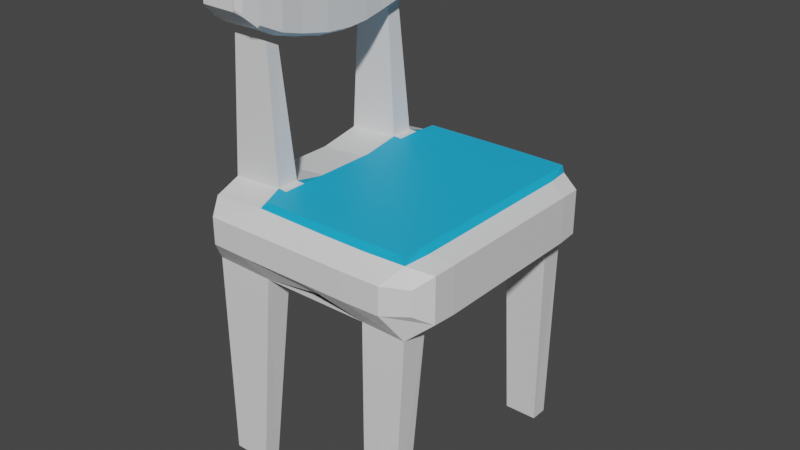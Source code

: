# Source: Chair.blend  (saved by Blender 2.83.19; exported with 4.5.12 LTS)
import bpy
from mathutils import Matrix  # noqa: F401  (used for matrix-valued properties, if any)

bpy.ops.wm.read_factory_settings(use_empty=True)
scene = bpy.context.scene
scene.name = 'Scene'

# ---- collections
col_collection = bpy.data.collections.new('Collection'); scene.collection.children.link(col_collection)

# ---- materials (node trees are filled in below, after node groups)
mat_material_003 = bpy.data.materials.new('Material.003')
mat_material_003.use_transparent_shadow = False
mat_material_004 = bpy.data.materials.new('Material.004')
mat_material_004.use_transparent_shadow = False

# ---- material node trees
mat_material_003.use_nodes = True; mat_material_003.node_tree.nodes.clear()
_N = mat_material_003.node_tree.nodes; _L = mat_material_003.node_tree.links
n0 = _N.new('ShaderNodeBsdfPrincipled'); n0.name = 'Principled BSDF'; n0.location = (10, 300)
n0.distribution = 'GGX'
n0.subsurface_method = 'BURLEY'
n0.inputs[3].default_value = 1.45
n0.inputs[27].default_value = (0.0, 0.0, 0.0, 1.0)
n0.inputs[28].default_value = 1.0
n1 = _N.new('ShaderNodeOutputMaterial'); n1.name = 'Material Output'; n1.location = (300, 300)
_L.new(n0.outputs[0], n1.inputs[0])
n1.is_active_output = True
mat_material_004.use_nodes = True; mat_material_004.node_tree.nodes.clear()
_N = mat_material_004.node_tree.nodes; _L = mat_material_004.node_tree.links
n0 = _N.new('ShaderNodeBsdfPrincipled'); n0.name = 'Principled BSDF'; n0.location = (10, 300)
n0.distribution = 'GGX'
n0.subsurface_method = 'BURLEY'
n0.inputs[0].default_value = (0.01247, 0.4414, 0.8, 1.0)
n0.inputs[3].default_value = 1.45
n0.inputs[27].default_value = (0.0, 0.0, 0.0, 1.0)
n0.inputs[28].default_value = 1.0
n1 = _N.new('ShaderNodeOutputMaterial'); n1.name = 'Material Output'; n1.location = (300, 300)
_L.new(n0.outputs[0], n1.inputs[0])
n1.is_active_output = True

# ---- world
world_world = bpy.data.worlds.new('World'); scene.world = world_world
world_world.use_nodes = True; world_world.node_tree.nodes.clear()
_N = world_world.node_tree.nodes; _L = world_world.node_tree.links
n0 = _N.new('ShaderNodeOutputWorld'); n0.name = 'World Output'; n0.location = (300, 300)
n1 = _N.new('ShaderNodeBackground'); n1.name = 'Background'; n1.location = (10, 300)
n1.inputs[0].default_value = (0.05088, 0.05088, 0.05088, 1.0)
_L.new(n1.outputs[0], n0.inputs[0])
n0.is_active_output = True
world_world.color = (0.05088, 0.05088, 0.05088)
world_world.use_sun_shadow = False
world_world.sun_shadow_jitter_overblur = 0.0

# ---- meshes
me_cube_003 = bpy.data.meshes.new('Cube.003')
me_cube_003.from_pydata([(-0.609, -3.071, 0.6332), (-0.609, -3.071, 1.851), (-0.609, -1.853, 0.6332), (-0.609, -1.853, 1.851), (0.609, -3.071, 0.6332), (0.609, -3.071, 1.851), (0.609, -1.853, 0.6332), (0.609, -1.853, 1.851), (-0.609, -0.9803, 1.851), (-0.609, -0.9803, 0.6332), (0.609, -0.9803, 1.851), (0.609, -0.9803, 0.6332), (-0.609, -0.5182, 1.851), (-0.609, -0.5182, 0.6332), (0.609, -0.5182, 1.851), (0.609, -0.5182, 0.6332), (-0.609, 0.008109, 1.851), (-0.609, 0.008109, 0.6332), (0.609, 0.008109, 1.851), (0.609, 0.008109, 0.6332), (-0.2765, 0.3162, 1.519), (-0.2765, 0.3162, 0.9657), (0.2765, 0.3162, 1.519), (0.2765, 0.3162, 0.9657), (-0.609, -3.752, 0.6332), (-0.609, -3.752, 1.851), (0.609, -3.752, 0.6332), (0.609, -3.752, 1.851), (-0.609, -4.201, 0.6332), (-0.609, -4.201, 1.851), (0.609, -4.201, 0.6332), (0.609, -4.201, 1.851), (-0.609, -4.753, 0.6332), (-0.609, -4.753, 1.851), (0.609, -4.753, 0.6332), (0.609, -4.753, 1.851), (-0.3029, -5.125, 0.9394), (-0.3029, -5.125, 1.545), (0.3029, -5.125, 0.9394), (0.3029, -5.125, 1.545), (-0.4412, -3.87, 4.793), (0.4412, -3.87, 4.793), (-0.4412, -4.198, 4.982), (0.4412, -4.198, 4.982), (-0.4042, -0.9674, 4.705), (0.4042, -0.9674, 4.705), (-0.4042, -0.6723, 4.748), (0.4042, -0.6723, 4.748), (-0.4042, -1.069, 6.031), (0.4042, -1.069, 6.031), (-0.4042, -0.7575, 6.078), (0.4042, -0.7575, 6.078), (-0.3412, -0.3807, 4.914), (0.3412, -0.3807, 4.914), (-0.3412, -0.4635, 6.135), (0.3412, -0.4635, 6.135), (-0.3412, -0.1159, 5.084), (0.3412, -0.1159, 5.084), (-0.3412, -0.1986, 6.228), (0.3412, -0.1986, 6.228), (-0.2173, 0.02421, 5.303), (0.2173, 0.02421, 5.303), (-0.2173, -0.0285, 6.032), (0.2173, -0.0285, 6.032), (-0.4042, -1.417, 4.591), (0.4042, -1.417, 4.591), (-0.4042, -1.531, 5.994), (0.4042, -1.531, 5.994), (-0.4331, -1.896, 4.501), (0.4331, -1.896, 4.501), (-0.4331, -2.005, 5.979), (0.4331, -2.005, 5.979), (-0.4331, -2.307, 4.468), (0.4331, -2.307, 4.468), (-0.4331, -2.374, 5.976), (0.4331, -2.374, 5.976), (-0.431, -2.93, 4.513), (0.431, -2.93, 4.513), (-0.431, -2.85, 5.961), (0.431, -2.85, 5.961), (-0.3951, -3.52, 4.632), (0.3951, -3.52, 4.632), (-0.3951, -3.446, 6.006), (0.3951, -3.446, 6.006), (-0.3951, -3.993, 4.757), (0.3951, -3.993, 4.757), (-0.3951, -3.92, 6.131), (0.3951, -3.92, 6.131), (-0.3285, -4.457, 5.006), (0.3285, -4.457, 5.006), (-0.3285, -4.357, 6.213), (0.3285, -4.357, 6.213), (-0.2654, -4.758, 5.276), (0.2654, -4.758, 5.276), (-0.2654, -4.708, 6.122), (0.2654, -4.708, 6.122), (-0.4528, -4.457, -4.235), (0.4528, -4.457, -4.235), (-0.4528, -4.867, -4.235), (0.4528, -4.867, -4.235), (-0.4995, -0.3014, -4.188), (0.4995, -0.3014, -4.188), (-0.4995, 0.1302, -4.188), (0.4995, 0.1302, -4.188), (-0.6356, -0.9577, 4.707), (-0.6356, -0.6626, 4.75), (-0.6356, -1.059, 6.033), (-0.6356, -0.7478, 6.079), (-0.5726, -0.371, 4.916), (-0.5726, -0.4537, 6.137), (-0.5726, -0.1061, 5.086), (-0.5726, -0.1889, 6.23), (-0.4487, 0.03395, 5.305), (-0.4487, -0.01876, 6.034), (-0.6356, -1.407, 4.592), (-0.6356, -1.521, 5.996), (-0.6645, -1.886, 4.503), (-0.6645, -1.995, 5.981), (-0.6645, -2.297, 4.47), (-0.6645, -2.364, 5.977), (-0.6625, -2.921, 4.514), (-0.6625, -2.84, 5.962), (-0.6265, -3.51, 4.634), (-0.6265, -3.436, 6.008), (-0.6265, -3.983, 4.758), (-0.6265, -3.91, 6.133), (-0.5599, -4.447, 5.008), (-0.5599, -4.347, 6.215), (-0.4968, -4.748, 5.277), (-0.4968, -4.699, 6.123), (0.4042, -0.9674, 4.705), (0.4042, -0.6723, 4.748), (0.4042, -1.069, 6.031), (0.4042, -0.7575, 6.078), (0.3412, -0.3807, 4.914), (0.3412, -0.4635, 6.135), (0.3412, -0.1159, 5.084), (0.3412, -0.1986, 6.228), (0.2173, 0.02421, 5.303), (0.2173, -0.0285, 6.032), (0.4042, -1.531, 5.994), (0.4042, -1.417, 4.591), (0.4331, -2.005, 5.979), (0.4331, -1.896, 4.501), (0.4331, -2.374, 5.976), (0.4331, -2.307, 4.468), (0.431, -2.85, 5.961), (0.431, -2.93, 4.513), (0.3951, -3.446, 6.006), (0.3951, -3.52, 4.632), (0.3951, -3.92, 6.131), (0.3951, -3.993, 4.757), (0.3285, -4.357, 6.213), (0.3285, -4.457, 5.006), (0.2654, -4.708, 6.122), (0.2654, -4.758, 5.276), (-0.6356, -0.9577, 4.707), (-0.6356, -0.6626, 4.75), (-0.6356, -1.059, 6.033), (-0.6356, -0.7478, 6.079), (-0.5726, -0.371, 4.916), (-0.5726, -0.4537, 6.137), (-0.5726, -0.1061, 5.086), (-0.5726, -0.1889, 6.23), (-0.4487, 0.03395, 5.305), (-0.4487, -0.01876, 6.034), (-0.6356, -1.407, 4.592), (-0.6356, -1.521, 5.996), (-0.6645, -1.886, 4.503), (-0.6645, -1.995, 5.981), (-0.6645, -2.297, 4.47), (-0.6645, -2.364, 5.977), (-0.6625, -2.921, 4.514), (-0.6625, -2.84, 5.962), (-0.6265, -3.51, 4.634), (-0.6265, -3.436, 6.008), (-0.6265, -3.983, 4.758), (-0.6265, -3.91, 6.133), (-0.5599, -4.447, 5.008), (-0.5599, -4.347, 6.215), (-0.4968, -4.748, 5.277), (-0.4968, -4.699, 6.123), (0.5466, -4.447, 5.008), (0.5466, -4.447, 5.008), (0.4835, -4.749, 5.277), (0.6223, -0.9582, 4.707), (0.6223, -0.6631, 4.75), (0.6223, -1.059, 6.033), (0.6223, -0.7483, 6.079), (0.5593, -0.3715, 4.915), (0.5593, -0.4543, 6.137), (0.5593, -0.1067, 5.086), (0.5593, -0.1894, 6.23), (0.4354, 0.03339, 5.305), (0.4354, -0.01932, 6.034), (0.6223, -1.522, 5.996), (0.6223, -1.408, 4.592), (0.6513, -1.996, 5.981), (0.6513, -1.886, 4.503), (0.6513, -2.365, 5.977), (0.6513, -2.298, 4.47), (0.6492, -2.841, 5.962), (0.6492, -2.921, 4.514), (0.6132, -3.437, 6.008), (0.6132, -3.511, 4.634), (0.6132, -3.91, 6.133), (0.6132, -3.984, 4.758), (0.5466, -4.348, 6.215), (0.4835, -4.699, 6.123), (0.4835, -4.749, 5.277), (3.907, -1.822, 1.834), (3.907, -1.822, 0.6159), (3.907, -3.04, 0.6159), (3.907, -3.04, 1.834), (3.907, -0.9493, 1.834), (3.907, -0.9493, 0.6159), (3.907, -0.4872, 1.834), (3.907, -0.4872, 0.6159), (3.907, 0.03914, 1.834), (3.907, 0.03914, 0.6159), (3.574, 0.3472, 1.501), (3.574, 0.3472, 0.9484), (3.907, -3.721, 1.834), (3.907, -3.721, 0.6159), (3.907, -4.17, 1.834), (3.907, -4.17, 0.6159), (3.907, -4.722, 1.834), (3.907, -4.722, 0.6159), (3.601, -5.094, 1.528), (3.601, -5.094, 0.9221), (3.751, -4.425, -4.252), (3.751, -4.836, -4.252), (3.797, -0.2704, -4.206), (3.797, 0.1613, -4.206), (1.925, 0.3317, 1.51), (2.258, 0.02363, 1.843), (4.352, -1.88, 1.763), (2.258, -0.9648, 0.6246), (2.258, -0.5027, 0.6246), (2.258, -3.056, 0.6246), (2.258, -3.736, 0.6246), (1.925, 0.3317, 0.9571), (2.258, 0.02363, 0.6246), (2.258, -4.185, 0.6246), (1.952, -5.11, 1.536), (2.258, -4.737, 1.843), (2.258, -1.838, 0.6246), (2.258, -4.737, 0.6246), (1.952, -5.11, 0.9307), (3.082, 0.03138, 1.838), (2.926, -4.433, -4.248), (3.082, -0.4949, 0.6203), (2.973, 0.1535, -4.201), (3.082, -3.048, 0.6203), (2.75, 0.3395, 0.9527), (2.776, -5.102, 1.532), (3.082, -1.83, 0.6203), (3.082, -4.73, 0.6203), (2.75, 0.3395, 1.506), (2.926, -4.844, -4.248), (3.082, -0.9571, 0.6203), (2.973, -0.2782, -4.201), (3.082, -3.728, 0.6203), (3.082, 0.03138, 0.6203), (3.082, -4.178, 0.6203), (3.082, -4.73, 1.838), (2.776, -5.102, 0.9264), (4.352, -1.88, 0.6868), (4.352, -2.956, 0.6868), (4.352, -2.956, 1.763), (4.352, -1.108, 1.763), (4.352, -1.108, 0.6868), (4.352, -0.6999, 1.763), (4.352, -0.6999, 0.6868), (4.352, -0.2348, 1.763), (4.352, -0.2348, 0.6868), (4.058, 0.03741, 1.469), (4.058, 0.03741, 0.9806), (4.352, -3.557, 1.763), (4.352, -3.557, 0.6868), (4.352, -3.954, 1.763), (4.352, -3.954, 0.6868), (4.352, -4.442, 1.763), (4.352, -4.442, 0.6868), (4.081, -4.771, 1.493), (4.081, -4.771, 0.9573), (3.083, -4.178, 1.992), (3.908, -4.17, 1.988), (0.6098, -1.853, 2.005), (0.6098, -3.071, 2.005), (3.083, 0.03138, 1.992), (3.908, 0.03914, 1.988), (0.6098, -0.9803, 2.005), (0.6098, -0.5182, 2.005), (0.6098, 0.008109, 2.005), (0.6098, -3.752, 2.005), (3.083, -1.83, 1.992), (3.908, -1.822, 1.988), (0.6098, -4.201, 2.005), (2.259, -0.5027, 1.997), (3.083, -0.9571, 1.992), (3.908, -0.9493, 1.988), (0.6098, -4.753, 2.005), (3.908, -3.04, 1.988), (3.908, -0.4872, 1.988), (3.908, -3.721, 1.988), (3.908, -4.722, 1.988), (2.259, -3.736, 1.997), (2.259, -4.737, 1.997), (2.259, -3.056, 1.997), (2.259, -4.185, 1.997), (2.259, 0.02363, 1.997), (2.259, -1.838, 1.997), (3.083, -0.4949, 1.992), (2.259, -0.9648, 1.997), (3.083, -3.728, 1.992), (3.083, -4.73, 1.992), (3.083, -3.048, 1.992)], [], [(0, 1, 3, 2), (2, 3, 8, 9), (265, 255, 228, 226), (1, 0, 24, 25), (2, 6, 4, 0), (7, 3, 1, 5), (9, 8, 12, 13), (264, 262, 223, 225), (6, 2, 9, 11), (3, 7, 10, 8), (263, 254, 221, 219), (8, 10, 45, 44), (262, 253, 212, 223), (11, 9, 13, 15), (17, 16, 20, 21), (13, 17, 102, 100), (13, 12, 16, 17), (12, 14, 18, 16), (21, 20, 22, 23), (16, 18, 22, 20), (261, 252, 233, 232), (19, 17, 21, 23), (27, 25, 40, 41), (0, 4, 26, 24), (5, 1, 25, 27), (28, 30, 97, 96), (258, 249, 218, 220), (24, 26, 30, 28), (25, 24, 28, 29), (35, 33, 37, 39), (29, 28, 32, 33), (31, 29, 33, 35), (259, 250, 230, 231), (38, 39, 37, 36), (260, 251, 217, 215), (32, 34, 38, 36), (33, 32, 36, 37), (41, 40, 42, 43), (25, 29, 42, 40), (31, 27, 41, 43), (29, 31, 43, 42), (127, 125, 177, 179), (10, 14, 47, 45), (12, 8, 44, 46), (14, 12, 46, 47), (48, 49, 51, 50), (72, 76, 120, 118), (82, 78, 121, 123), (49, 48, 66, 67), (47, 53, 134, 131), (47, 46, 52, 53), (108, 105, 157, 160), (50, 51, 55, 54), (92, 94, 129, 128), (53, 52, 56, 57), (48, 50, 107, 106), (54, 55, 59, 58), (61, 60, 62, 63), (58, 59, 63, 62), (124, 126, 178, 176), (57, 56, 60, 61), (64, 65, 69, 68), (86, 82, 123, 125), (65, 45, 130, 141), (44, 45, 65, 64), (70, 66, 115, 117), (46, 44, 104, 105), (67, 66, 70, 71), (107, 109, 161, 159), (95, 93, 155, 154), (71, 70, 74, 75), (122, 124, 176, 174), (68, 69, 73, 72), (76, 80, 122, 120), (72, 73, 77, 76), (74, 70, 117, 119), (75, 74, 78, 79), (83, 82, 86, 87), (79, 78, 82, 83), (49, 67, 140, 132), (76, 77, 81, 80), (125, 123, 175, 177), (77, 73, 145, 147), (80, 81, 85, 84), (44, 64, 114, 104), (54, 58, 111, 109), (84, 85, 89, 88), (64, 68, 116, 114), (87, 86, 90, 91), (92, 93, 95, 94), (91, 90, 94, 95), (106, 107, 159, 158), (88, 89, 93, 92), (96, 97, 99, 98), (32, 28, 96, 98), (265, 226, 306, 316), (34, 32, 98, 99), (101, 100, 102, 103), (15, 13, 100, 101), (14, 10, 292, 293), (17, 19, 103, 102), (123, 121, 173, 175), (75, 79, 146, 144), (105, 104, 156, 157), (120, 122, 174, 172), (89, 85, 151, 153), (87, 91, 152, 150), (121, 119, 171, 173), (57, 61, 138, 136), (118, 120, 172, 170), (63, 59, 137, 139), (51, 49, 132, 133), (73, 69, 143, 145), (88, 92, 128, 126), (78, 74, 119, 121), (94, 90, 127, 129), (84, 88, 126, 124), (50, 54, 109, 107), (62, 60, 112, 113), (80, 84, 124, 122), (90, 86, 125, 127), (52, 46, 105, 108), (58, 62, 113, 111), (66, 48, 106, 115), (60, 56, 110, 112), (56, 52, 108, 110), (68, 72, 118, 116), (131, 134, 189, 186), (140, 142, 197, 195), (143, 141, 196, 198), (151, 149, 204, 206), (148, 150, 205, 203), (141, 130, 185, 196), (133, 132, 187, 188), (132, 140, 195, 187), (149, 147, 202, 204), (130, 131, 186, 185), (155, 93, 184, 209), (146, 148, 203, 201), (157, 159, 161, 160), (157, 156, 158, 159), (162, 163, 165, 164), (160, 161, 163, 162), (158, 156, 166, 167), (169, 168, 170, 171), (167, 166, 168, 169), (173, 172, 174, 175), (171, 170, 172, 173), (175, 174, 176, 177), (179, 178, 180, 181), (177, 176, 178, 179), (128, 129, 181, 180), (55, 51, 133, 135), (110, 108, 160, 162), (91, 95, 154, 152), (126, 128, 180, 178), (109, 111, 163, 161), (136, 138, 193, 191), (129, 127, 179, 181), (113, 112, 164, 165), (79, 83, 148, 146), (69, 65, 141, 143), (111, 113, 165, 163), (81, 77, 147, 149), (112, 110, 162, 164), (53, 57, 136, 134), (67, 71, 142, 140), (59, 55, 135, 137), (45, 47, 131, 130), (115, 106, 158, 167), (104, 114, 166, 156), (114, 116, 168, 166), (83, 87, 150, 148), (117, 115, 167, 169), (85, 81, 149, 151), (61, 63, 139, 138), (116, 118, 170, 168), (71, 75, 144, 142), (119, 117, 169, 171), (185, 186, 188, 187), (190, 189, 191, 192), (188, 186, 189, 190), (192, 191, 193, 194), (185, 187, 195, 196), (196, 195, 197, 198), (200, 199, 201, 202), (198, 197, 199, 200), (202, 201, 203, 204), (206, 205, 207, 182), (204, 203, 205, 206), (182, 207, 208, 209), (184, 183, 182, 209), (150, 152, 207, 205), (135, 133, 188, 190), (153, 151, 206, 182), (142, 144, 199, 197), (89, 153, 182, 183), (154, 155, 209, 208), (145, 143, 198, 200), (134, 136, 191, 189), (152, 154, 208, 207), (137, 135, 190, 192), (144, 146, 201, 199), (138, 139, 194, 193), (147, 145, 200, 202), (139, 137, 192, 194), (93, 89, 183, 184), (214, 210, 236, 270), (221, 220, 276, 277), (222, 224, 280, 278), (211, 215, 271, 267), (229, 227, 283, 285), (218, 216, 272, 274), (226, 228, 284, 282), (217, 219, 275, 273), (213, 222, 278, 269), (225, 227, 231, 230), (219, 217, 232, 233), (213, 210, 297, 303), (250, 264, 225, 230), (253, 256, 211, 212), (266, 257, 227, 229), (18, 14, 293, 294), (226, 224, 287, 306), (254, 258, 220, 221), (251, 261, 232, 217), (255, 266, 229, 228), (257, 259, 231, 227), (252, 263, 219, 233), (256, 260, 215, 211), (218, 249, 290, 291), (214, 216, 304, 301), (6, 11, 237, 246), (39, 38, 248, 244), (23, 22, 234, 241), (7, 5, 289, 288), (249, 235, 311, 290), (38, 34, 247, 248), (4, 6, 246, 239), (31, 35, 302, 298), (210, 214, 301, 297), (224, 222, 305, 287), (11, 15, 238, 237), (22, 18, 235, 234), (5, 27, 295, 289), (26, 4, 239, 240), (19, 23, 241, 242), (30, 26, 240, 243), (35, 39, 244, 245), (35, 245, 308, 302), (246, 237, 260, 256), (267, 236, 269, 268), (244, 248, 266, 255), (241, 234, 258, 254), (216, 218, 291, 304), (235, 18, 294, 311), (248, 247, 257, 266), (239, 246, 256, 253), (245, 265, 316, 308), (27, 31, 298, 295), (10, 7, 288, 292), (237, 238, 251, 260), (234, 235, 249, 258), (222, 213, 303, 305), (240, 239, 253, 262), (242, 241, 254, 263), (243, 240, 262, 264), (245, 244, 255, 265), (236, 267, 271, 270), (272, 273, 275, 274), (270, 271, 273, 272), (274, 275, 277, 276), (268, 269, 278, 279), (279, 278, 280, 281), (281, 280, 282, 283), (283, 282, 284, 285), (225, 223, 279, 281), (220, 218, 274, 276), (219, 221, 277, 275), (216, 214, 270, 272), (227, 225, 281, 283), (212, 211, 267, 268), (215, 217, 273, 271), (224, 226, 282, 280), (210, 213, 269, 236), (223, 212, 268, 279), (228, 229, 285, 284), (19, 263, 251, 15), (30, 264, 257, 34), (103, 19, 15, 101), (263, 252, 261, 251), (97, 30, 34, 99), (259, 257, 264, 250), (315, 286, 287, 305), (300, 296, 297, 301), (313, 300, 301, 304), (317, 315, 305, 303), (286, 316, 306, 287), (296, 317, 303, 297), (290, 313, 304, 291), (294, 293, 299, 311), (288, 289, 309, 312), (298, 302, 308, 310), (289, 295, 307, 309), (293, 292, 314, 299), (292, 288, 312, 314), (295, 298, 310, 307), (311, 299, 313, 290), (312, 309, 317, 296), (310, 308, 316, 286), (309, 307, 315, 317), (299, 314, 300, 313), (314, 312, 296, 300), (307, 310, 286, 315)])
me_cube_003.polygons.foreach_set('material_index', [0, 0, 0, 0, 0, 0, 0, 0, 0, 0, 0, 0, 0, 0, 0, 0, 0, 0, 0, 0, 0, 0, 0, 0, 0, 0, 0, 0, 0, 0, 0, 0, 0, 0, 0, 0, 0, 0, 0, 0, 0, 0, 0, 0, 0, 0, 0, 0, 0, 0, 0, 0, 0, 0, 0, 0, 0, 0, 0, 0, 0, 0, 0, 0, 0, 0, 0, 0, 0, 0, 0, 0, 0, 0, 0, 0, 0, 0, 0, 0, 0, 0, 0, 0, 0, 0, 0, 0, 0, 0, 0, 0, 0, 0, 0, 1, 0, 0, 0, 0, 0, 0, 0, 0, 0, 0, 0, 0, 0, 0, 0, 0, 0, 0, 0, 0, 0, 0, 0, 0, 0, 0, 0, 0, 0, 0, 0, 0, 0, 0, 0, 0, 0, 0, 0, 0, 0, 0, 0, 0, 0, 0, 0, 0, 0, 0, 0, 0, 0, 0, 0, 0, 0, 0, 0, 0, 0, 0, 0, 0, 0, 0, 0, 0, 0, 0, 0, 0, 0, 0, 0, 0, 0, 0, 0, 0, 0, 0, 0, 0, 0, 0, 0, 0, 0, 0, 0, 0, 0, 0, 0, 0, 0, 0, 0, 0, 0, 0, 0, 0, 0, 0, 0, 0, 0, 0, 0, 0, 0, 0, 0, 0, 0, 0, 0, 0, 0, 0, 1, 0, 0, 0, 1, 1, 0, 0, 0, 0, 0, 0, 1, 1, 0, 0, 0, 1, 1, 0, 0, 1, 1, 1, 0, 0, 1, 0, 0, 0, 0, 1, 0, 0, 0, 0, 1, 1, 0, 0, 1, 0, 1, 0, 0, 1, 0, 0, 0, 0, 0, 0, 0, 0, 0, 0, 0, 0, 0, 0, 0, 0, 0, 0, 0, 0, 0, 0, 0, 0, 0, 0, 0, 0, 0, 1, 1, 1, 1, 1, 1, 1, 1, 1, 1, 1, 1, 1, 1, 1, 1, 1, 1, 1, 1, 1])
_uv = me_cube_003.uv_layers.new(name='UVMap')
_uv.uv.foreach_set('vector', [0.375, 0.0, 0.625, 0.0, 0.625, 0.25, 0.375, 0.25, 0.375, 0.25, 0.625, 0.25, 0.625, 0.25, 0.375, 0.25, 0.625, 0.75, 0.625, 0.75, 0.625, 0.75, 0.625, 0.75, 0.625, 0.0, 0.375, 0.0, 0.375, 0.0, 0.625, 0.0, 0.125, 0.5, 0.375, 0.5, 0.375, 0.75, 0.125, 0.75, 0.625, 0.5, 0.875, 0.5, 0.875, 0.75, 0.625, 0.75, 0.375, 0.25, 0.625, 0.25, 0.625, 0.25, 0.375, 0.25, 0.375, 0.75, 0.375, 0.75, 0.375, 0.75, 0.375, 0.75, 0.375, 0.5, 0.125, 0.5, 0.125, 0.5, 0.375, 0.5, 0.875, 0.5, 0.625, 0.5, 0.625, 0.5, 0.875, 0.5, 0.375, 0.5, 0.375, 0.5, 0.375, 0.5, 0.375, 0.5, 0.875, 0.5, 0.625, 0.5, 0.625, 0.5, 0.875, 0.5, 0.375, 0.75, 0.375, 0.75, 0.375, 0.75, 0.375, 0.75, 0.375, 0.5, 0.125, 0.5, 0.125, 0.5, 0.375, 0.5, 0.375, 0.25, 0.625, 0.25, 0.625, 0.25, 0.375, 0.25, 0.375, 0.25, 0.375, 0.25, 0.375, 0.25, 0.375, 0.25, 0.375, 0.25, 0.625, 0.25, 0.625, 0.25, 0.375, 0.25, 0.875, 0.5, 0.625, 0.5, 0.625, 0.5, 0.875, 0.5, 0.375, 0.25, 0.625, 0.25, 0.625, 0.5, 0.375, 0.5, 0.875, 0.5, 0.625, 0.5, 0.625, 0.5, 0.875, 0.5, 0.375, 0.5, 0.375, 0.5, 0.375, 0.5, 0.375, 0.5, 0.375, 0.5, 0.125, 0.5, 0.125, 0.5, 0.375, 0.5, 0.625, 0.75, 0.875, 0.75, 0.875, 0.75, 0.625, 0.75, 0.125, 0.75, 0.375, 0.75, 0.375, 0.75, 0.125, 0.75, 0.625, 0.75, 0.875, 0.75, 0.875, 0.75, 0.625, 0.75, 0.125, 0.75, 0.375, 0.75, 0.375, 0.75, 0.125, 0.75, 0.625, 0.5, 0.625, 0.5, 0.625, 0.5, 0.625, 0.5, 0.125, 0.75, 0.375, 0.75, 0.375, 0.75, 0.125, 0.75, 0.625, 0.0, 0.375, 0.0, 0.375, 0.0, 0.625, 0.0, 0.625, 0.75, 0.875, 0.75, 0.875, 0.75, 0.625, 0.75, 0.625, 0.0, 0.375, 0.0, 0.375, 0.0, 0.625, 0.0, 0.625, 0.75, 0.875, 0.75, 0.875, 0.75, 0.625, 0.75, 0.375, 0.75, 0.375, 0.75, 0.375, 0.75, 0.375, 0.75, 0.375, 0.75, 0.625, 0.75, 0.625, 1.0, 0.375, 1.0, 0.375, 0.5, 0.375, 0.5, 0.375, 0.5, 0.375, 0.5, 0.125, 0.75, 0.375, 0.75, 0.375, 0.75, 0.125, 0.75, 0.625, 0.0, 0.375, 0.0, 0.375, 0.0, 0.625, 0.0, 0.625, 0.75, 0.875, 0.75, 0.875, 0.75, 0.625, 0.75, 0.625, 0.0, 0.625, 0.0, 0.625, 0.0, 0.625, 0.0, 0.625, 0.75, 0.625, 0.75, 0.625, 0.75, 0.625, 0.75, 0.875, 0.75, 0.625, 0.75, 0.625, 0.75, 0.875, 0.75, 0.875, 0.5, 0.875, 0.5, 0.875, 0.5, 0.875, 0.5, 0.625, 0.5, 0.625, 0.5, 0.625, 0.5, 0.625, 0.5, 0.625, 0.25, 0.625, 0.25, 0.625, 0.25, 0.625, 0.25, 0.625, 0.5, 0.875, 0.5, 0.875, 0.5, 0.625, 0.5, 0.875, 0.5, 0.625, 0.5, 0.625, 0.5, 0.875, 0.5, 0.875, 0.5, 0.875, 0.5, 0.875, 0.5, 0.875, 0.5, 0.875, 0.5, 0.875, 0.5, 0.875, 0.5, 0.875, 0.5, 0.625, 0.5, 0.875, 0.5, 0.875, 0.5, 0.625, 0.5, 0.625, 0.5, 0.625, 0.5, 0.625, 0.5, 0.625, 0.5, 0.625, 0.5, 0.875, 0.5, 0.875, 0.5, 0.625, 0.5, 0.875, 0.5, 0.875, 0.5, 0.875, 0.5, 0.875, 0.5, 0.875, 0.5, 0.625, 0.5, 0.625, 0.5, 0.875, 0.5, 0.875, 0.5, 0.875, 0.5, 0.875, 0.5, 0.875, 0.5, 0.625, 0.5, 0.875, 0.5, 0.875, 0.5, 0.625, 0.5, 0.875, 0.5, 0.875, 0.5, 0.875, 0.5, 0.875, 0.5, 0.875, 0.5, 0.625, 0.5, 0.625, 0.5, 0.875, 0.5, 0.625, 0.5, 0.875, 0.5, 0.875, 0.5, 0.625, 0.5, 0.875, 0.5, 0.625, 0.5, 0.625, 0.5, 0.875, 0.5, 0.875, 0.5, 0.875, 0.5, 0.875, 0.5, 0.875, 0.5, 0.625, 0.5, 0.875, 0.5, 0.875, 0.5, 0.625, 0.5, 0.875, 0.5, 0.625, 0.5, 0.625, 0.5, 0.875, 0.5, 0.875, 0.5, 0.875, 0.5, 0.875, 0.5, 0.875, 0.5, 0.625, 0.5, 0.625, 0.5, 0.625, 0.5, 0.625, 0.5, 0.875, 0.5, 0.625, 0.5, 0.625, 0.5, 0.875, 0.5, 0.875, 0.5, 0.875, 0.5, 0.875, 0.5, 0.875, 0.5, 0.625, 0.25, 0.625, 0.25, 0.625, 0.25, 0.625, 0.25, 0.625, 0.5, 0.875, 0.5, 0.875, 0.5, 0.625, 0.5, 0.875, 0.5, 0.875, 0.5, 0.875, 0.5, 0.875, 0.5, 0.625, 0.5, 0.625, 0.5, 0.625, 0.5, 0.625, 0.5, 0.625, 0.5, 0.875, 0.5, 0.875, 0.5, 0.625, 0.5, 0.875, 0.5, 0.875, 0.5, 0.875, 0.5, 0.875, 0.5, 0.875, 0.5, 0.625, 0.5, 0.625, 0.5, 0.875, 0.5, 0.875, 0.5, 0.875, 0.5, 0.875, 0.5, 0.875, 0.5, 0.875, 0.5, 0.625, 0.5, 0.625, 0.5, 0.875, 0.5, 0.875, 0.5, 0.875, 0.5, 0.875, 0.5, 0.875, 0.5, 0.625, 0.5, 0.875, 0.5, 0.875, 0.5, 0.625, 0.5, 0.625, 0.5, 0.875, 0.5, 0.875, 0.5, 0.625, 0.5, 0.625, 0.5, 0.875, 0.5, 0.875, 0.5, 0.625, 0.5, 0.625, 0.5, 0.625, 0.5, 0.625, 0.5, 0.625, 0.5, 0.875, 0.5, 0.625, 0.5, 0.625, 0.5, 0.875, 0.5, 0.875, 0.5, 0.875, 0.5, 0.875, 0.5, 0.875, 0.5, 0.625, 0.5, 0.625, 0.5, 0.625, 0.5, 0.625, 0.5, 0.875, 0.5, 0.625, 0.5, 0.625, 0.5, 0.875, 0.5, 0.875, 0.5, 0.875, 0.5, 0.875, 0.5, 0.875, 0.5, 0.875, 0.5, 0.875, 0.5, 0.875, 0.5, 0.875, 0.5, 0.875, 0.5, 0.625, 0.5, 0.625, 0.5, 0.875, 0.5, 0.875, 0.5, 0.875, 0.5, 0.875, 0.5, 0.875, 0.5, 0.625, 0.5, 0.875, 0.5, 0.875, 0.5, 0.625, 0.5, 0.875, 0.5, 0.625, 0.5, 0.625, 0.5, 0.875, 0.5, 0.625, 0.5, 0.875, 0.5, 0.875, 0.5, 0.625, 0.5, 0.875, 0.5, 0.875, 0.5, 0.875, 0.5, 0.875, 0.5, 0.875, 0.5, 0.625, 0.5, 0.625, 0.5, 0.875, 0.5, 0.125, 0.75, 0.375, 0.75, 0.375, 0.75, 0.125, 0.75, 0.375, 0.0, 0.375, 0.0, 0.375, 0.0, 0.375, 0.0, 0.625, 0.75, 0.625, 0.75, 0.625, 0.75, 0.625, 0.75, 0.375, 0.75, 0.125, 0.75, 0.125, 0.75, 0.375, 0.75, 0.375, 0.5, 0.125, 0.5, 0.125, 0.5, 0.375, 0.5, 0.375, 0.5, 0.125, 0.5, 0.125, 0.5, 0.375, 0.5, 0.625, 0.5, 0.625, 0.5, 0.625, 0.5, 0.625, 0.5, 0.125, 0.5, 0.375, 0.5, 0.375, 0.5, 0.125, 0.5, 0.875, 0.5, 0.875, 0.5, 0.875, 0.5, 0.875, 0.5, 0.625, 0.5, 0.625, 0.5, 0.625, 0.5, 0.625, 0.5, 0.625, 0.25, 0.625, 0.25, 0.625, 0.25, 0.625, 0.25, 0.875, 0.5, 0.875, 0.5, 0.875, 0.5, 0.875, 0.5, 0.625, 0.5, 0.625, 0.5, 0.625, 0.5, 0.625, 0.5, 0.625, 0.5, 0.625, 0.5, 0.625, 0.5, 0.625, 0.5, 0.875, 0.5, 0.875, 0.5, 0.875, 0.5, 0.875, 0.5, 0.625, 0.5, 0.625, 0.5, 0.625, 0.5, 0.625, 0.5, 0.875, 0.5, 0.875, 0.5, 0.875, 0.5, 0.875, 0.5, 0.625, 0.5, 0.625, 0.5, 0.625, 0.5, 0.625, 0.5, 0.625, 0.5, 0.625, 0.5, 0.625, 0.5, 0.625, 0.5, 0.625, 0.5, 0.625, 0.5, 0.625, 0.5, 0.625, 0.5, 0.875, 0.5, 0.875, 0.5, 0.875, 0.5, 0.875, 0.5, 0.875, 0.5, 0.875, 0.5, 0.875, 0.5, 0.875, 0.5, 0.875, 0.5, 0.875, 0.5, 0.875, 0.5, 0.875, 0.5, 0.875, 0.5, 0.875, 0.5, 0.875, 0.5, 0.875, 0.5, 0.875, 0.5, 0.875, 0.5, 0.875, 0.5, 0.875, 0.5, 0.875, 0.5, 0.875, 0.5, 0.875, 0.5, 0.875, 0.5, 0.875, 0.5, 0.875, 0.5, 0.875, 0.5, 0.875, 0.5, 0.875, 0.5, 0.875, 0.5, 0.875, 0.5, 0.875, 0.5, 0.875, 0.5, 0.875, 0.5, 0.875, 0.5, 0.875, 0.5, 0.875, 0.5, 0.875, 0.5, 0.875, 0.5, 0.875, 0.5, 0.875, 0.5, 0.875, 0.5, 0.875, 0.5, 0.875, 0.5, 0.875, 0.5, 0.875, 0.5, 0.875, 0.5, 0.875, 0.5, 0.875, 0.5, 0.875, 0.5, 0.875, 0.5, 0.875, 0.5, 0.875, 0.5, 0.875, 0.5, 0.875, 0.5, 0.875, 0.5, 0.625, 0.5, 0.625, 0.5, 0.625, 0.5, 0.625, 0.5, 0.625, 0.5, 0.625, 0.5, 0.625, 0.5, 0.625, 0.5, 0.625, 0.5, 0.625, 0.5, 0.625, 0.5, 0.625, 0.5, 0.625, 0.5, 0.625, 0.5, 0.625, 0.5, 0.625, 0.5, 0.625, 0.5, 0.625, 0.5, 0.625, 0.5, 0.625, 0.5, 0.625, 0.5, 0.625, 0.5, 0.625, 0.5, 0.625, 0.5, 0.625, 0.5, 0.625, 0.5, 0.625, 0.5, 0.625, 0.5, 0.625, 0.5, 0.625, 0.5, 0.625, 0.5, 0.625, 0.5, 0.625, 0.5, 0.625, 0.5, 0.625, 0.5, 0.625, 0.5, 0.625, 0.5, 0.625, 0.5, 0.625, 0.5, 0.625, 0.5, 0.625, 0.5, 0.625, 0.5, 0.625, 0.5, 0.625, 0.5, 0.625, 0.5, 0.625, 0.5, 0.625, 0.5, 0.625, 0.5, 0.625, 0.25, 0.625, 0.25, 0.625, 0.25, 0.625, 0.25, 0.625, 0.25, 0.625, 0.25, 0.625, 0.25, 0.625, 0.25, 0.625, 0.25, 0.625, 0.25, 0.625, 0.25, 0.625, 0.25, 0.625, 0.25, 0.625, 0.25, 0.625, 0.25, 0.625, 0.25, 0.625, 0.25, 0.625, 0.25, 0.625, 0.25, 0.625, 0.25, 0.625, 0.25, 0.625, 0.25, 0.625, 0.25, 0.625, 0.25, 0.625, 0.25, 0.625, 0.25, 0.625, 0.25, 0.625, 0.25, 0.625, 0.25, 0.625, 0.25, 0.625, 0.25, 0.625, 0.25, 0.625, 0.25, 0.625, 0.25, 0.625, 0.25, 0.625, 0.25, 0.625, 0.25, 0.625, 0.25, 0.625, 0.25, 0.625, 0.25, 0.625, 0.25, 0.625, 0.25, 0.625, 0.25, 0.625, 0.25, 0.625, 0.25, 0.625, 0.25, 0.625, 0.25, 0.625, 0.25, 0.875, 0.5, 0.875, 0.5, 0.875, 0.5, 0.875, 0.5, 0.625, 0.5, 0.625, 0.5, 0.625, 0.5, 0.625, 0.5, 0.875, 0.5, 0.875, 0.5, 0.875, 0.5, 0.875, 0.5, 0.625, 0.5, 0.625, 0.5, 0.625, 0.5, 0.625, 0.5, 0.875, 0.5, 0.875, 0.5, 0.875, 0.5, 0.875, 0.5, 0.875, 0.5, 0.875, 0.5, 0.875, 0.5, 0.875, 0.5, 0.625, 0.5, 0.625, 0.5, 0.625, 0.5, 0.625, 0.5, 0.875, 0.5, 0.875, 0.5, 0.875, 0.5, 0.875, 0.5, 0.875, 0.5, 0.875, 0.5, 0.875, 0.5, 0.875, 0.5, 0.625, 0.5, 0.625, 0.5, 0.625, 0.5, 0.625, 0.5, 0.625, 0.5, 0.625, 0.5, 0.625, 0.5, 0.625, 0.5, 0.875, 0.5, 0.875, 0.5, 0.875, 0.5, 0.875, 0.5, 0.625, 0.5, 0.625, 0.5, 0.625, 0.5, 0.625, 0.5, 0.875, 0.5, 0.875, 0.5, 0.875, 0.5, 0.875, 0.5, 0.625, 0.5, 0.625, 0.5, 0.625, 0.5, 0.625, 0.5, 0.625, 0.5, 0.625, 0.5, 0.625, 0.5, 0.625, 0.5, 0.625, 0.5, 0.625, 0.5, 0.625, 0.5, 0.625, 0.5, 0.625, 0.5, 0.625, 0.5, 0.625, 0.5, 0.625, 0.5, 0.875, 0.5, 0.875, 0.5, 0.875, 0.5, 0.875, 0.5, 0.875, 0.5, 0.875, 0.5, 0.875, 0.5, 0.875, 0.5, 0.875, 0.5, 0.875, 0.5, 0.875, 0.5, 0.875, 0.5, 0.625, 0.5, 0.625, 0.5, 0.625, 0.5, 0.625, 0.5, 0.875, 0.5, 0.875, 0.5, 0.875, 0.5, 0.875, 0.5, 0.625, 0.5, 0.625, 0.5, 0.625, 0.5, 0.625, 0.5, 0.625, 0.5, 0.625, 0.5, 0.625, 0.5, 0.625, 0.5, 0.875, 0.5, 0.875, 0.5, 0.875, 0.5, 0.875, 0.5, 0.625, 0.5, 0.625, 0.5, 0.625, 0.5, 0.625, 0.5, 0.875, 0.5, 0.875, 0.5, 0.875, 0.5, 0.875, 0.5, 0.625, 0.5, 0.625, 0.5, 0.625, 0.5, 0.625, 0.5, 0.625, 0.5, 0.625, 0.5, 0.625, 0.5, 0.625, 0.5, 0.625, 0.5, 0.625, 0.5, 0.625, 0.5, 0.625, 0.5, 0.625, 0.5, 0.625, 0.5, 0.625, 0.5, 0.625, 0.5, 0.625, 0.5, 0.625, 0.5, 0.625, 0.5, 0.625, 0.5, 0.625, 0.5, 0.625, 0.5, 0.625, 0.5, 0.625, 0.5, 0.625, 0.5, 0.625, 0.5, 0.625, 0.5, 0.625, 0.5, 0.625, 0.5, 0.625, 0.5, 0.625, 0.5, 0.625, 0.5, 0.625, 0.5, 0.625, 0.5, 0.625, 0.5, 0.625, 0.5, 0.625, 0.5, 0.625, 0.5, 0.625, 0.5, 0.625, 0.5, 0.625, 0.5, 0.625, 0.5, 0.625, 0.5, 0.625, 0.5, 0.625, 0.5, 0.625, 0.5, 0.625, 0.5, 0.625, 0.5, 0.625, 0.5, 0.625, 0.5, 0.625, 0.5, 0.625, 0.5, 0.625, 0.5, 0.625, 0.5, 0.625, 0.5, 0.625, 0.5, 0.625, 0.5, 0.625, 0.5, 0.625, 0.5, 0.625, 0.5, 0.625, 0.5, 0.625, 0.5, 0.625, 0.5, 0.625, 0.5, 0.625, 0.5, 0.625, 0.5, 0.625, 0.5, 0.625, 0.5, 0.625, 0.5, 0.625, 0.5, 0.625, 0.5, 0.625, 0.5, 0.625, 0.5, 0.625, 0.5, 0.625, 0.5, 0.625, 0.5, 0.625, 0.5, 0.625, 0.5, 0.625, 0.5, 0.625, 0.5, 0.625, 0.5, 0.625, 0.5, 0.625, 0.5, 0.625, 0.5, 0.625, 0.5, 0.625, 0.5, 0.625, 0.5, 0.625, 0.5, 0.625, 0.5, 0.625, 0.5, 0.625, 0.5, 0.625, 0.5, 0.625, 0.5, 0.625, 0.5, 0.625, 0.5, 0.625, 0.5, 0.625, 0.5, 0.625, 0.5, 0.625, 0.5, 0.625, 0.5, 0.625, 0.5, 0.625, 0.5, 0.625, 0.5, 0.625, 0.5, 0.625, 0.5, 0.625, 0.5, 0.625, 0.5, 0.625, 0.5, 0.625, 0.5, 0.625, 0.5, 0.625, 0.5, 0.625, 0.5, 0.625, 0.5, 0.625, 0.5, 0.625, 0.5, 0.625, 0.5, 0.375, 0.5, 0.625, 0.5, 0.625, 0.5, 0.375, 0.5, 0.625, 0.75, 0.625, 0.75, 0.625, 0.75, 0.625, 0.75, 0.375, 0.5, 0.375, 0.5, 0.375, 0.5, 0.375, 0.5, 0.375, 0.75, 0.375, 0.75, 0.375, 0.75, 0.375, 0.75, 0.625, 0.5, 0.625, 0.5, 0.625, 0.5, 0.625, 0.5, 0.625, 0.75, 0.625, 0.75, 0.625, 0.75, 0.625, 0.75, 0.375, 0.5, 0.375, 0.5, 0.375, 0.5, 0.375, 0.5, 0.625, 0.75, 0.625, 0.75, 0.625, 0.75, 0.625, 0.75, 0.375, 0.75, 0.375, 0.75, 0.375, 0.75, 0.375, 0.75, 0.375, 0.5, 0.375, 0.5, 0.375, 0.5, 0.375, 0.5, 0.625, 0.75, 0.625, 0.5, 0.625, 0.5, 0.625, 0.75, 0.375, 0.75, 0.375, 0.75, 0.375, 0.75, 0.375, 0.75, 0.375, 0.75, 0.375, 0.5, 0.375, 0.5, 0.375, 0.75, 0.375, 0.75, 0.375, 0.75, 0.375, 0.75, 0.375, 0.75, 0.625, 0.5, 0.625, 0.5, 0.625, 0.5, 0.625, 0.5, 0.625, 0.75, 0.625, 0.75, 0.625, 0.75, 0.625, 0.75, 0.375, 0.5, 0.625, 0.5, 0.625, 0.5, 0.375, 0.5, 0.375, 0.5, 0.375, 0.5, 0.375, 0.5, 0.375, 0.5, 0.625, 0.75, 0.375, 0.75, 0.375, 0.75, 0.625, 0.75, 0.375, 0.75, 0.375, 0.75, 0.375, 0.75, 0.375, 0.75, 0.375, 0.5, 0.375, 0.5, 0.375, 0.5, 0.375, 0.5, 0.375, 0.5, 0.375, 0.5, 0.375, 0.5, 0.375, 0.5, 0.625, 0.5, 0.625, 0.5, 0.625, 0.5, 0.625, 0.5, 0.625, 0.5, 0.625, 0.5, 0.625, 0.5, 0.625, 0.5, 0.375, 0.5, 0.375, 0.5, 0.375, 0.5, 0.375, 0.5, 0.625, 0.75, 0.375, 0.75, 0.375, 0.75, 0.625, 0.75, 0.375, 0.5, 0.625, 0.5, 0.625, 0.5, 0.375, 0.5, 0.625, 0.5, 0.625, 0.75, 0.625, 0.75, 0.625, 0.5, 0.625, 0.5, 0.625, 0.5, 0.625, 0.5, 0.625, 0.5, 0.375, 0.75, 0.375, 0.75, 0.375, 0.75, 0.375, 0.75, 0.375, 0.75, 0.375, 0.5, 0.375, 0.5, 0.375, 0.75, 0.625, 0.75, 0.625, 0.75, 0.625, 0.75, 0.625, 0.75, 0.625, 0.5, 0.625, 0.5, 0.625, 0.5, 0.625, 0.5, 0.625, 0.75, 0.625, 0.75, 0.625, 0.75, 0.625, 0.75, 0.375, 0.5, 0.375, 0.5, 0.375, 0.5, 0.375, 0.5, 0.625, 0.5, 0.625, 0.5, 0.625, 0.5, 0.625, 0.5, 0.625, 0.75, 0.625, 0.75, 0.625, 0.75, 0.625, 0.75, 0.375, 0.75, 0.375, 0.75, 0.375, 0.75, 0.375, 0.75, 0.375, 0.5, 0.375, 0.5, 0.375, 0.5, 0.375, 0.5, 0.375, 0.75, 0.375, 0.75, 0.375, 0.75, 0.375, 0.75, 0.625, 0.75, 0.625, 0.75, 0.625, 0.75, 0.625, 0.75, 0.625, 0.75, 0.625, 0.75, 0.625, 0.75, 0.625, 0.75, 0.375, 0.5, 0.375, 0.5, 0.375, 0.5, 0.375, 0.5, 0.375, 0.5, 0.625, 0.5, 0.625, 0.75, 0.375, 0.75, 0.625, 0.75, 0.375, 0.75, 0.375, 0.75, 0.625, 0.75, 0.375, 0.5, 0.625, 0.5, 0.625, 0.5, 0.375, 0.5, 0.625, 0.5, 0.625, 0.5, 0.625, 0.5, 0.625, 0.5, 0.625, 0.5, 0.625, 0.5, 0.625, 0.5, 0.625, 0.5, 0.375, 0.75, 0.375, 0.75, 0.375, 0.75, 0.375, 0.75, 0.375, 0.75, 0.375, 0.5, 0.375, 0.5, 0.375, 0.75, 0.625, 0.75, 0.625, 0.75, 0.625, 0.75, 0.625, 0.75, 0.625, 0.75, 0.625, 0.75, 0.625, 0.75, 0.625, 0.75, 0.625, 0.5, 0.625, 0.5, 0.625, 0.5, 0.625, 0.5, 0.375, 0.5, 0.375, 0.5, 0.375, 0.5, 0.375, 0.5, 0.625, 0.5, 0.625, 0.5, 0.625, 0.5, 0.625, 0.5, 0.625, 0.75, 0.625, 0.75, 0.625, 0.75, 0.625, 0.75, 0.375, 0.75, 0.375, 0.75, 0.375, 0.75, 0.375, 0.75, 0.375, 0.5, 0.375, 0.5, 0.375, 0.5, 0.375, 0.5, 0.375, 0.75, 0.375, 0.75, 0.375, 0.75, 0.375, 0.75, 0.625, 0.75, 0.625, 0.75, 0.625, 0.75, 0.625, 0.75, 0.625, 0.5, 0.375, 0.5, 0.375, 0.5, 0.625, 0.5, 0.625, 0.5, 0.375, 0.5, 0.375, 0.5, 0.625, 0.5, 0.625, 0.5, 0.375, 0.5, 0.375, 0.5, 0.625, 0.5, 0.625, 0.5, 0.375, 0.5, 0.375, 0.5, 0.625, 0.5, 0.375, 0.75, 0.625, 0.75, 0.625, 0.75, 0.375, 0.75, 0.375, 0.75, 0.625, 0.75, 0.625, 0.75, 0.375, 0.75, 0.375, 0.75, 0.625, 0.75, 0.625, 0.75, 0.375, 0.75, 0.375, 0.75, 0.625, 0.75, 0.625, 0.75, 0.375, 0.75, 0.375, 0.75, 0.375, 0.75, 0.375, 0.75, 0.375, 0.75, 0.625, 0.5, 0.625, 0.5, 0.625, 0.5, 0.625, 0.5, 0.375, 0.5, 0.375, 0.5, 0.375, 0.5, 0.375, 0.5, 0.625, 0.5, 0.625, 0.5, 0.625, 0.5, 0.625, 0.5, 0.375, 0.75, 0.375, 0.75, 0.375, 0.75, 0.375, 0.75, 0.375, 0.75, 0.375, 0.5, 0.375, 0.5, 0.375, 0.75, 0.375, 0.5, 0.375, 0.5, 0.375, 0.5, 0.375, 0.5, 0.625, 0.75, 0.625, 0.75, 0.625, 0.75, 0.625, 0.75, 0.625, 0.5, 0.625, 0.75, 0.625, 0.75, 0.625, 0.5, 0.375, 0.75, 0.375, 0.75, 0.375, 0.75, 0.375, 0.75, 0.625, 0.75, 0.375, 0.75, 0.375, 0.75, 0.625, 0.75, 0.0, 0.0, 0.0, 0.0, 0.0, 0.0, 0.0, 0.0, 0.0, 0.0, 0.0, 0.0, 0.0, 0.0, 0.0, 0.0, 0.375, 0.5, 0.375, 0.5, 0.0, 0.0, 0.375, 0.5, 0.0, 0.0, 0.375, 0.5, 0.375, 0.5, 0.0, 0.0, 0.375, 0.75, 0.375, 0.75, 0.0, 0.0, 0.375, 0.75, 0.375, 0.75, 0.0, 0.0, 0.375, 0.75, 0.375, 0.75, 0.625, 0.75, 0.625, 0.75, 0.625, 0.75, 0.625, 0.75, 0.625, 0.5, 0.625, 0.5, 0.625, 0.5, 0.625, 0.5, 0.625, 0.5, 0.625, 0.5, 0.625, 0.5, 0.625, 0.5, 0.625, 0.75, 0.625, 0.75, 0.625, 0.75, 0.625, 0.75, 0.625, 0.75, 0.625, 0.75, 0.625, 0.75, 0.625, 0.75, 0.625, 0.5, 0.625, 0.75, 0.625, 0.75, 0.625, 0.5, 0.625, 0.5, 0.625, 0.5, 0.625, 0.5, 0.625, 0.5, 0.625, 0.5, 0.625, 0.5, 0.625, 0.5, 0.625, 0.5, 0.625, 0.5, 0.625, 0.75, 0.625, 0.75, 0.625, 0.5, 0.625, 0.75, 0.625, 0.75, 0.625, 0.75, 0.625, 0.75, 0.625, 0.75, 0.625, 0.75, 0.625, 0.75, 0.625, 0.75, 0.625, 0.5, 0.625, 0.5, 0.625, 0.5, 0.625, 0.5, 0.625, 0.5, 0.625, 0.5, 0.625, 0.5, 0.625, 0.5, 0.625, 0.75, 0.625, 0.75, 0.625, 0.75, 0.625, 0.75, 0.625, 0.5, 0.625, 0.5, 0.625, 0.5, 0.625, 0.5, 0.625, 0.5, 0.625, 0.75, 0.625, 0.75, 0.625, 0.5, 0.625, 0.75, 0.625, 0.75, 0.625, 0.75, 0.625, 0.75, 0.625, 0.75, 0.625, 0.75, 0.625, 0.75, 0.625, 0.75, 0.625, 0.5, 0.625, 0.5, 0.625, 0.5, 0.625, 0.5, 0.625, 0.5, 0.625, 0.5, 0.625, 0.5, 0.625, 0.5, 0.625, 0.75, 0.625, 0.75, 0.625, 0.75, 0.625, 0.75])
me_cube_003.materials.append(mat_material_003)
me_cube_003.materials.append(mat_material_004)
me_cube_003.use_remesh_fix_poles = True
me_cube_003.use_remesh_preserve_attributes = False
me_cube_003.use_mirror_vertex_groups = False
me_cube_003.update()

# ---- objects
ob_empty = bpy.data.objects.new('Empty', None)
ob_empty_001 = bpy.data.objects.new('Empty.001', None)
ob_cube = bpy.data.objects.new('Cube', me_cube_003)

# ---- transforms, parenting, visibility, modifiers, constraints
ob_empty.location = (1.098e-16, 0.1766, 0.2249)
ob_empty.rotation_euler = (1.571, -0.0, 1.571)
ob_empty.empty_display_type = 'IMAGE'
ob_empty.empty_display_size = 5.0
ob_empty.lineart.crease_threshold = 0.0
ob_empty_001.location = (-0.0568, -0.4282, 1.159)
ob_empty_001.rotation_euler = (1.571, -0.0, 1.571)
ob_empty_001.scale = (0.8236, 0.8236, 0.8236)
ob_empty_001.empty_display_type = 'IMAGE'
ob_empty_001.empty_display_size = 1.902
ob_empty_001.empty_image_offset = (-1.314, -1.314)
ob_empty_001.lineart.crease_threshold = 0.0
ob_cube.location = (-0.03288, -1.467, -0.2192)
ob_cube.scale = (0.09908, 0.09908, 0.09908)
ob_cube.lineart.crease_threshold = 0.0
_m = ob_cube.modifiers.new('Smooth', 'SMOOTH')

# ---- collection membership
col_collection.objects.link(ob_empty)
col_collection.objects.link(ob_empty_001)
col_collection.objects.link(ob_cube)

# ---- scene / render settings (as saved in the file)
scene.frame_start = 1; scene.frame_end = 250; scene.frame_set(1)
scene.render.engine = 'BLENDER_EEVEE_NEXT'
scene.cycles.use_denoising = False
scene.cycles.samples = 128
scene.cycles.sampling_pattern = 'TABULATED_SOBOL'
scene.cycles.use_adaptive_sampling = False
scene.cycles.use_light_tree = False
scene.view_settings.view_transform = 'Filmic'
bpy.context.view_layer.update()

# ---- added for rendering (the .blend has no active camera and no usable light): camera, sun
cam_auto = bpy.data.cameras.new('AutoCamera')
cam_auto.lens = 50.0
cam_auto.sensor_width = 36.0
cam_auto.clip_end = 1000.0
ob_auto_camera = bpy.data.objects.new('AutoCamera', cam_auto)
scene.collection.objects.link(ob_auto_camera)
ob_auto_camera.location = (1.32734, -3.11641, 0.820857)
ob_auto_camera.rotation_euler = (1.09748, -7.21219e-08, 0.694738)
scene.camera = ob_auto_camera
light_auto_sun = bpy.data.lights.new('AutoSun', 'SUN')
light_auto_sun.energy = 3.0
light_auto_sun.angle = 0.0523599
ob_auto_sun = bpy.data.objects.new('AutoSun', light_auto_sun)
scene.collection.objects.link(ob_auto_sun)
ob_auto_sun.rotation_euler = (0.872665, 0.174533, 0.523599)
bpy.context.view_layer.update()
